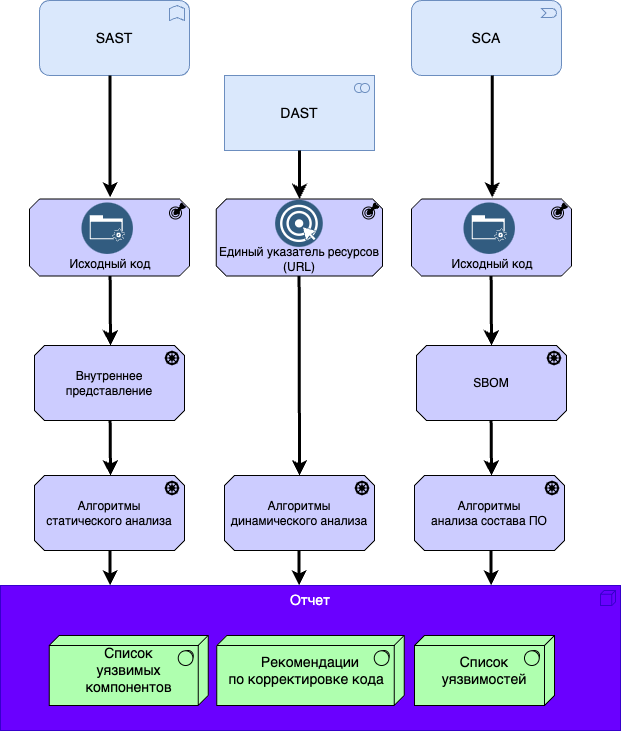

The diagram above was exported from draw.io. Its source (the exported page's mxGraphModel, read from the mxfile embedded in the PNG):
<mxGraphModel dx="1434" dy="795" grid="1" gridSize="10" guides="1" tooltips="1" connect="1" arrows="1" fold="1" page="1" pageScale="1" pageWidth="850" pageHeight="1100" math="0" shadow="0">
  <root>
    <mxCell id="0" />
    <mxCell id="1" parent="0" />
    <mxCell id="dKdSaXE48SgPbhcamS2K-33" value="Отчет" style="html=1;whiteSpace=wrap;fillColor=#6a00ff;shape=mxgraph.archimate3.application;appType=node;archiType=square;fontSize=14;verticalAlign=top;strokeColor=#3700CC;fontColor=#ffffff;" parent="1" vertex="1">
      <mxGeometry x="356" y="930" width="620" height="145" as="geometry" />
    </mxCell>
    <mxCell id="dKdSaXE48SgPbhcamS2K-35" value="&lt;div&gt;Рекомендации&lt;br&gt;по корректировке кода&amp;nbsp;&amp;nbsp;&lt;/div&gt;" style="html=1;whiteSpace=wrap;fillColor=#AFFFAF;shape=mxgraph.archimate3.tech;techType=sysSw;fontSize=14;" parent="1" vertex="1">
      <mxGeometry x="572.25" y="980" width="187.5" height="70" as="geometry" />
    </mxCell>
    <mxCell id="dKdSaXE48SgPbhcamS2K-37" value="&lt;div&gt;Список &lt;br&gt;уязвимостей&lt;/div&gt;" style="html=1;whiteSpace=wrap;fillColor=#AFFFAF;shape=mxgraph.archimate3.tech;techType=sysSw;fontSize=14;" parent="1" vertex="1">
      <mxGeometry x="770" y="980" width="140" height="70" as="geometry" />
    </mxCell>
    <mxCell id="dKdSaXE48SgPbhcamS2K-54" value="SAST" style="html=1;whiteSpace=wrap;fillColor=#dae8fc;shape=mxgraph.archimate3.application;appType=func;archiType=rounded;fontSize=14;strokeColor=#6c8ebf;" parent="1" vertex="1">
      <mxGeometry x="395" y="345" width="150" height="75" as="geometry" />
    </mxCell>
    <mxCell id="dKdSaXE48SgPbhcamS2K-55" value="DAST" style="html=1;whiteSpace=wrap;fillColor=#dae8fc;shape=mxgraph.archimate3.application;appType=collab;archiType=square;fontSize=14;strokeColor=#6c8ebf;" parent="1" vertex="1">
      <mxGeometry x="580" y="420" width="150" height="75" as="geometry" />
    </mxCell>
    <mxCell id="dKdSaXE48SgPbhcamS2K-56" value="SCA" style="html=1;whiteSpace=wrap;fillColor=#dae8fc;shape=mxgraph.archimate3.application;appType=event;archiType=rounded;fontSize=14;strokeColor=#6c8ebf;" parent="1" vertex="1">
      <mxGeometry x="767" y="345" width="150" height="75" as="geometry" />
    </mxCell>
    <mxCell id="MxIl9k_0rHLpjlxnT3NV-4" value="" style="html=1;outlineConnect=0;whiteSpace=wrap;fillColor=#CCCCFF;shape=mxgraph.archimate3.application;appType=outcome;archiType=oct;" parent="1" vertex="1">
      <mxGeometry x="385" y="543.5" width="160" height="77" as="geometry" />
    </mxCell>
    <mxCell id="MxIl9k_0rHLpjlxnT3NV-5" value="" style="image;aspect=fixed;perimeter=ellipsePerimeter;html=1;align=center;shadow=0;dashed=0;fontColor=#4277BB;labelBackgroundColor=default;fontSize=12;spacingTop=3;image=img/lib/ibm/data/tms_data_interface.svg;" parent="1" vertex="1">
      <mxGeometry x="437.5" y="547.5" width="51.5" height="51.5" as="geometry" />
    </mxCell>
    <mxCell id="MxIl9k_0rHLpjlxnT3NV-6" value="Исходный код" style="text;html=1;strokeColor=none;fillColor=none;align=center;verticalAlign=middle;whiteSpace=wrap;rounded=0;" parent="1" vertex="1">
      <mxGeometry x="416" y="594" width="100" height="30" as="geometry" />
    </mxCell>
    <mxCell id="MxIl9k_0rHLpjlxnT3NV-8" value="" style="html=1;outlineConnect=0;whiteSpace=wrap;fillColor=#CCCCFF;shape=mxgraph.archimate3.application;appType=outcome;archiType=oct;" parent="1" vertex="1">
      <mxGeometry x="571.87" y="543.5" width="166.25" height="77" as="geometry" />
    </mxCell>
    <mxCell id="MxIl9k_0rHLpjlxnT3NV-10" value="Eдиный указатель ресурсов&lt;br&gt;(URL)" style="text;html=1;strokeColor=none;fillColor=none;align=center;verticalAlign=middle;whiteSpace=wrap;rounded=0;" parent="1" vertex="1">
      <mxGeometry x="559.25" y="588.75" width="191.5" height="30" as="geometry" />
    </mxCell>
    <mxCell id="MxIl9k_0rHLpjlxnT3NV-11" value="" style="html=1;outlineConnect=0;whiteSpace=wrap;fillColor=#CCCCFF;shape=mxgraph.archimate3.application;appType=outcome;archiType=oct;" parent="1" vertex="1">
      <mxGeometry x="767" y="543.5" width="160" height="77" as="geometry" />
    </mxCell>
    <mxCell id="MxIl9k_0rHLpjlxnT3NV-12" value="" style="image;aspect=fixed;perimeter=ellipsePerimeter;html=1;align=center;shadow=0;dashed=0;fontColor=#4277BB;labelBackgroundColor=default;fontSize=12;spacingTop=3;image=img/lib/ibm/data/tms_data_interface.svg;" parent="1" vertex="1">
      <mxGeometry x="819.5" y="547.5" width="51.5" height="51.5" as="geometry" />
    </mxCell>
    <mxCell id="MxIl9k_0rHLpjlxnT3NV-13" value="Исходный код" style="text;html=1;strokeColor=none;fillColor=none;align=center;verticalAlign=middle;whiteSpace=wrap;rounded=0;" parent="1" vertex="1">
      <mxGeometry x="798" y="594" width="100" height="30" as="geometry" />
    </mxCell>
    <mxCell id="MxIl9k_0rHLpjlxnT3NV-14" value="" style="image;aspect=fixed;perimeter=ellipsePerimeter;html=1;align=center;shadow=0;dashed=0;fontColor=#4277BB;labelBackgroundColor=default;fontSize=12;spacingTop=3;image=img/lib/ibm/data/ground_truth.svg;" parent="1" vertex="1">
      <mxGeometry x="631.12" y="544.5" width="47.75" height="47.75" as="geometry" />
    </mxCell>
    <mxCell id="MxIl9k_0rHLpjlxnT3NV-15" value="Внутреннее представление" style="html=1;outlineConnect=0;whiteSpace=wrap;fillColor=#CCCCFF;shape=mxgraph.archimate3.application;appType=driver;archiType=oct;" parent="1" vertex="1">
      <mxGeometry x="390" y="690" width="150" height="75" as="geometry" />
    </mxCell>
    <mxCell id="MxIl9k_0rHLpjlxnT3NV-17" value="Алгоритмы динамического анализа" style="html=1;outlineConnect=0;whiteSpace=wrap;fillColor=#CCCCFF;shape=mxgraph.archimate3.application;appType=driver;archiType=oct;" parent="1" vertex="1">
      <mxGeometry x="580" y="820" width="150" height="75" as="geometry" />
    </mxCell>
    <mxCell id="MxIl9k_0rHLpjlxnT3NV-18" value="Алгоритмы &lt;br&gt;статического анализа" style="html=1;outlineConnect=0;whiteSpace=wrap;fillColor=#CCCCFF;shape=mxgraph.archimate3.application;appType=driver;archiType=oct;" parent="1" vertex="1">
      <mxGeometry x="390" y="820" width="150" height="75" as="geometry" />
    </mxCell>
    <mxCell id="MxIl9k_0rHLpjlxnT3NV-19" value="Алгоритмы &lt;br&gt;анализа состава ПО" style="html=1;outlineConnect=0;whiteSpace=wrap;fillColor=#CCCCFF;shape=mxgraph.archimate3.application;appType=driver;archiType=oct;" parent="1" vertex="1">
      <mxGeometry x="770" y="820" width="150" height="75" as="geometry" />
    </mxCell>
    <mxCell id="MxIl9k_0rHLpjlxnT3NV-20" value="Список&lt;br&gt;уязвимых &lt;br&gt;компонентов" style="html=1;whiteSpace=wrap;fillColor=#AFFFAF;shape=mxgraph.archimate3.tech;techType=sysSw;fontSize=14;" parent="1" vertex="1">
      <mxGeometry x="404.75" y="980" width="159" height="70" as="geometry" />
    </mxCell>
    <mxCell id="MxIl9k_0rHLpjlxnT3NV-21" value="SBOM" style="html=1;outlineConnect=0;whiteSpace=wrap;fillColor=#CCCCFF;shape=mxgraph.archimate3.application;appType=driver;archiType=oct;" parent="1" vertex="1">
      <mxGeometry x="772" y="690" width="150" height="75" as="geometry" />
    </mxCell>
    <mxCell id="MxIl9k_0rHLpjlxnT3NV-22" value="" style="endArrow=classic;html=1;rounded=0;strokeWidth=3;exitX=0.5;exitY=1;exitDx=0;exitDy=0;exitPerimeter=0;" parent="1" edge="1">
      <mxGeometry width="50" height="50" relative="1" as="geometry">
        <mxPoint x="465.6" y="420" as="sourcePoint" />
        <mxPoint x="465.6" y="542" as="targetPoint" />
      </mxGeometry>
    </mxCell>
    <mxCell id="MxIl9k_0rHLpjlxnT3NV-23" value="" style="endArrow=classic;html=1;rounded=0;strokeWidth=3;exitX=0.5;exitY=1;exitDx=0;exitDy=0;exitPerimeter=0;" parent="1" edge="1">
      <mxGeometry width="50" height="50" relative="1" as="geometry">
        <mxPoint x="847.78" y="420" as="sourcePoint" />
        <mxPoint x="847.78" y="542" as="targetPoint" />
      </mxGeometry>
    </mxCell>
    <mxCell id="MxIl9k_0rHLpjlxnT3NV-24" value="" style="endArrow=classic;html=1;rounded=0;strokeWidth=3;exitX=0.5;exitY=1;exitDx=0;exitDy=0;exitPerimeter=0;entryX=0.5;entryY=0;entryDx=0;entryDy=0;entryPerimeter=0;" parent="1" source="dKdSaXE48SgPbhcamS2K-55" target="MxIl9k_0rHLpjlxnT3NV-8" edge="1">
      <mxGeometry width="50" height="50" relative="1" as="geometry">
        <mxPoint x="670" y="500" as="sourcePoint" />
        <mxPoint x="665.78" y="543.5" as="targetPoint" />
      </mxGeometry>
    </mxCell>
    <mxCell id="MxIl9k_0rHLpjlxnT3NV-25" value="" style="endArrow=classic;html=1;rounded=0;strokeWidth=3;" parent="1" edge="1">
      <mxGeometry width="50" height="50" relative="1" as="geometry">
        <mxPoint x="465.6" y="620.5" as="sourcePoint" />
        <mxPoint x="466" y="690" as="targetPoint" />
      </mxGeometry>
    </mxCell>
    <mxCell id="MxIl9k_0rHLpjlxnT3NV-26" value="" style="endArrow=classic;html=1;rounded=0;strokeWidth=3;entryX=0.5;entryY=0;entryDx=0;entryDy=0;entryPerimeter=0;" parent="1" target="MxIl9k_0rHLpjlxnT3NV-17" edge="1">
      <mxGeometry width="50" height="50" relative="1" as="geometry">
        <mxPoint x="654.6" y="620.5" as="sourcePoint" />
        <mxPoint x="655" y="690" as="targetPoint" />
      </mxGeometry>
    </mxCell>
    <mxCell id="MxIl9k_0rHLpjlxnT3NV-27" value="" style="endArrow=classic;html=1;rounded=0;strokeWidth=3;exitX=0.5;exitY=1;exitDx=0;exitDy=0;exitPerimeter=0;entryX=0.5;entryY=0;entryDx=0;entryDy=0;entryPerimeter=0;" parent="1" target="MxIl9k_0rHLpjlxnT3NV-21" edge="1">
      <mxGeometry width="50" height="50" relative="1" as="geometry">
        <mxPoint x="846.6" y="620.5" as="sourcePoint" />
        <mxPoint x="846.6" y="669.5" as="targetPoint" />
      </mxGeometry>
    </mxCell>
    <mxCell id="MxIl9k_0rHLpjlxnT3NV-28" value="" style="endArrow=classic;html=1;rounded=0;strokeWidth=3;exitX=0.5;exitY=1;exitDx=0;exitDy=0;exitPerimeter=0;" parent="1" edge="1">
      <mxGeometry width="50" height="50" relative="1" as="geometry">
        <mxPoint x="846.6" y="765" as="sourcePoint" />
        <mxPoint x="847" y="820" as="targetPoint" />
      </mxGeometry>
    </mxCell>
    <mxCell id="MxIl9k_0rHLpjlxnT3NV-29" value="" style="endArrow=classic;html=1;rounded=0;strokeWidth=3;exitX=0.5;exitY=1;exitDx=0;exitDy=0;exitPerimeter=0;" parent="1" edge="1">
      <mxGeometry width="50" height="50" relative="1" as="geometry">
        <mxPoint x="465.6" y="765" as="sourcePoint" />
        <mxPoint x="466" y="820" as="targetPoint" />
      </mxGeometry>
    </mxCell>
    <mxCell id="MxIl9k_0rHLpjlxnT3NV-30" value="" style="endArrow=classic;html=1;rounded=0;strokeWidth=3;exitX=0.5;exitY=1;exitDx=0;exitDy=0;exitPerimeter=0;" parent="1" edge="1">
      <mxGeometry width="50" height="50" relative="1" as="geometry">
        <mxPoint x="846.6" y="895" as="sourcePoint" />
        <mxPoint x="846.6" y="930" as="targetPoint" />
      </mxGeometry>
    </mxCell>
    <mxCell id="MxIl9k_0rHLpjlxnT3NV-31" value="" style="endArrow=classic;html=1;rounded=0;strokeWidth=3;exitX=0.5;exitY=1;exitDx=0;exitDy=0;exitPerimeter=0;" parent="1" edge="1">
      <mxGeometry width="50" height="50" relative="1" as="geometry">
        <mxPoint x="654.59" y="895" as="sourcePoint" />
        <mxPoint x="654.59" y="930" as="targetPoint" />
      </mxGeometry>
    </mxCell>
    <mxCell id="MxIl9k_0rHLpjlxnT3NV-32" value="" style="endArrow=classic;html=1;rounded=0;strokeWidth=3;exitX=0.5;exitY=1;exitDx=0;exitDy=0;exitPerimeter=0;" parent="1" edge="1">
      <mxGeometry width="50" height="50" relative="1" as="geometry">
        <mxPoint x="465.6" y="895" as="sourcePoint" />
        <mxPoint x="465.6" y="930" as="targetPoint" />
      </mxGeometry>
    </mxCell>
  </root>
</mxGraphModel>